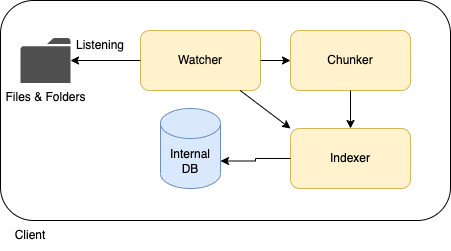

The diagram above was exported from draw.io. Its source (the exported page's mxGraphModel, read from the mxfile embedded in the PNG):
<mxGraphModel dx="1391" dy="633" grid="1" gridSize="10" guides="1" tooltips="1" connect="1" arrows="1" fold="1" page="1" pageScale="1" pageWidth="850" pageHeight="1100" math="0" shadow="0">
  <root>
    <mxCell id="0" />
    <mxCell id="1" parent="0" />
    <mxCell id="cePnSXaulTyT1I5vxo4u-9" value="" style="rounded=1;whiteSpace=wrap;html=1;" parent="1" vertex="1">
      <mxGeometry x="-40" y="20" width="450" height="220" as="geometry" />
    </mxCell>
    <mxCell id="cePnSXaulTyT1I5vxo4u-3" value="Chunker" style="rounded=1;whiteSpace=wrap;html=1;fillColor=#fff2cc;strokeColor=#d6b656;" parent="1" vertex="1">
      <mxGeometry x="250" y="50" width="120" height="60" as="geometry" />
    </mxCell>
    <mxCell id="cePnSXaulTyT1I5vxo4u-4" value="Internal DB" style="shape=cylinder3;whiteSpace=wrap;html=1;boundedLbl=1;backgroundOutline=1;size=15;fillColor=#dae8fc;strokeColor=#6c8ebf;" parent="1" vertex="1">
      <mxGeometry x="120" y="128" width="60" height="80" as="geometry" />
    </mxCell>
    <mxCell id="cePnSXaulTyT1I5vxo4u-5" value="Watcher" style="rounded=1;whiteSpace=wrap;html=1;fillColor=#fff2cc;strokeColor=#d6b656;" parent="1" vertex="1">
      <mxGeometry x="100" y="50" width="120" height="60" as="geometry" />
    </mxCell>
    <mxCell id="cePnSXaulTyT1I5vxo4u-6" value="Indexer" style="rounded=1;whiteSpace=wrap;html=1;fillColor=#fff2cc;strokeColor=#d6b656;" parent="1" vertex="1">
      <mxGeometry x="250" y="148" width="120" height="60" as="geometry" />
    </mxCell>
    <mxCell id="cePnSXaulTyT1I5vxo4u-7" value="" style="endArrow=classic;html=1;rounded=0;exitX=1;exitY=0.5;exitDx=0;exitDy=0;entryX=0;entryY=0.5;entryDx=0;entryDy=0;" parent="1" source="cePnSXaulTyT1I5vxo4u-5" target="cePnSXaulTyT1I5vxo4u-3" edge="1">
      <mxGeometry width="50" height="50" relative="1" as="geometry">
        <mxPoint x="380" y="240" as="sourcePoint" />
        <mxPoint x="430" y="190" as="targetPoint" />
      </mxGeometry>
    </mxCell>
    <mxCell id="cePnSXaulTyT1I5vxo4u-8" value="&lt;span style=&quot;&quot;&gt;Files &amp;amp; Folders&lt;/span&gt;" style="sketch=0;pointerEvents=1;shadow=0;dashed=0;html=1;strokeColor=none;fillColor=#505050;labelPosition=center;verticalLabelPosition=bottom;verticalAlign=top;outlineConnect=0;align=center;shape=mxgraph.office.concepts.folder;" parent="1" vertex="1">
      <mxGeometry x="-20" y="57.5" width="50" height="45" as="geometry" />
    </mxCell>
    <mxCell id="cePnSXaulTyT1I5vxo4u-10" value="" style="endArrow=classic;html=1;rounded=0;exitX=0;exitY=0.5;exitDx=0;exitDy=0;" parent="1" source="cePnSXaulTyT1I5vxo4u-5" target="cePnSXaulTyT1I5vxo4u-8" edge="1">
      <mxGeometry width="50" height="50" relative="1" as="geometry">
        <mxPoint x="310" y="210" as="sourcePoint" />
        <mxPoint x="360" y="160" as="targetPoint" />
      </mxGeometry>
    </mxCell>
    <mxCell id="cePnSXaulTyT1I5vxo4u-12" value="Listening" style="text;html=1;strokeColor=none;fillColor=none;align=center;verticalAlign=middle;whiteSpace=wrap;rounded=0;" parent="1" vertex="1">
      <mxGeometry x="30" y="50" width="60" height="30" as="geometry" />
    </mxCell>
    <mxCell id="cePnSXaulTyT1I5vxo4u-15" value="" style="endArrow=classic;html=1;rounded=0;exitX=0.5;exitY=1;exitDx=0;exitDy=0;" parent="1" source="cePnSXaulTyT1I5vxo4u-3" target="cePnSXaulTyT1I5vxo4u-6" edge="1">
      <mxGeometry width="50" height="50" relative="1" as="geometry">
        <mxPoint x="310" y="200" as="sourcePoint" />
        <mxPoint x="360" y="150" as="targetPoint" />
      </mxGeometry>
    </mxCell>
    <mxCell id="cePnSXaulTyT1I5vxo4u-19" value="" style="endArrow=classic;html=1;rounded=0;entryX=0;entryY=0;entryDx=0;entryDy=0;" parent="1" source="cePnSXaulTyT1I5vxo4u-5" target="cePnSXaulTyT1I5vxo4u-6" edge="1">
      <mxGeometry width="50" height="50" relative="1" as="geometry">
        <mxPoint x="310" y="200" as="sourcePoint" />
        <mxPoint x="360" y="150" as="targetPoint" />
      </mxGeometry>
    </mxCell>
    <mxCell id="cePnSXaulTyT1I5vxo4u-20" value="" style="endArrow=classic;html=1;rounded=0;entryX=1;entryY=0;entryDx=0;entryDy=52.5;entryPerimeter=0;edgeStyle=orthogonalEdgeStyle;" parent="1" source="cePnSXaulTyT1I5vxo4u-6" target="cePnSXaulTyT1I5vxo4u-4" edge="1">
      <mxGeometry width="50" height="50" relative="1" as="geometry">
        <mxPoint x="300" y="210" as="sourcePoint" />
        <mxPoint x="360" y="150" as="targetPoint" />
      </mxGeometry>
    </mxCell>
    <mxCell id="cePnSXaulTyT1I5vxo4u-23" value="Client" style="text;html=1;strokeColor=none;fillColor=none;align=center;verticalAlign=middle;whiteSpace=wrap;rounded=0;" parent="1" vertex="1">
      <mxGeometry x="-40" y="240" width="60" height="30" as="geometry" />
    </mxCell>
  </root>
</mxGraphModel>